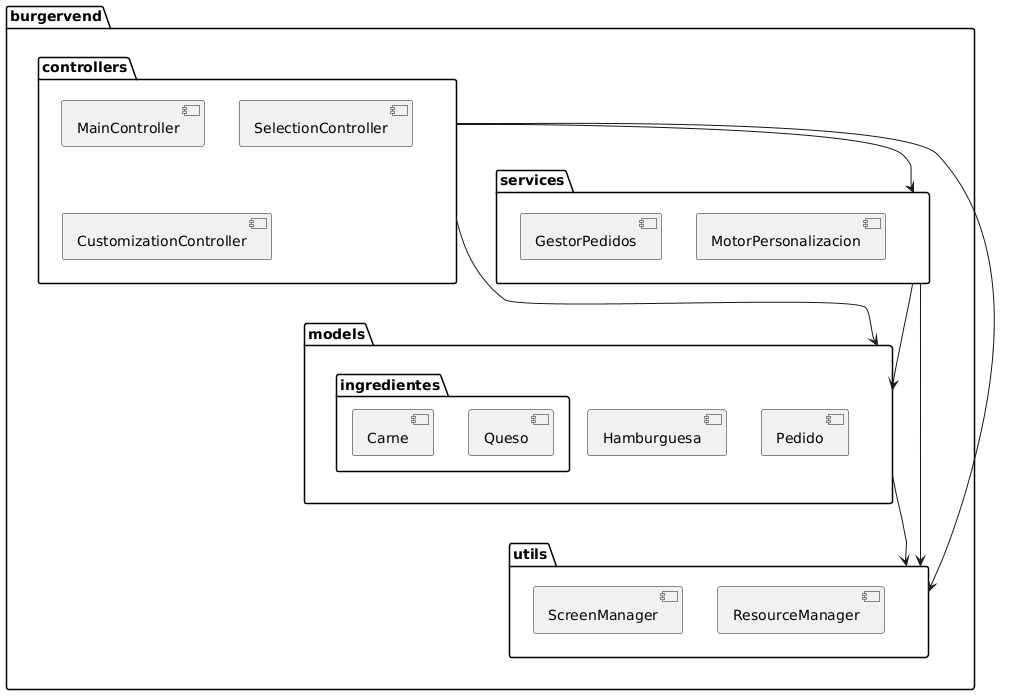

The diagram above was rendered by PlantUML. Its source (embedded in the PNG):
@startuml
package "burgervend" {
  package controllers {
    [MainController]
    [SelectionController]
    [CustomizationController]
  }
  
  package models {
    [Hamburguesa]
    [Pedido]
    package ingredientes {
      [Carne]
      [Queso]
    }
  }
  
  package services {
    [GestorPedidos]
    [MotorPersonalizacion]
  }
  
  package utils {
    [ScreenManager]
    [ResourceManager]
  }
}

controllers --> models
controllers --> services
controllers --> utils
services --> models
services --> utils
models --> utils
@enduml